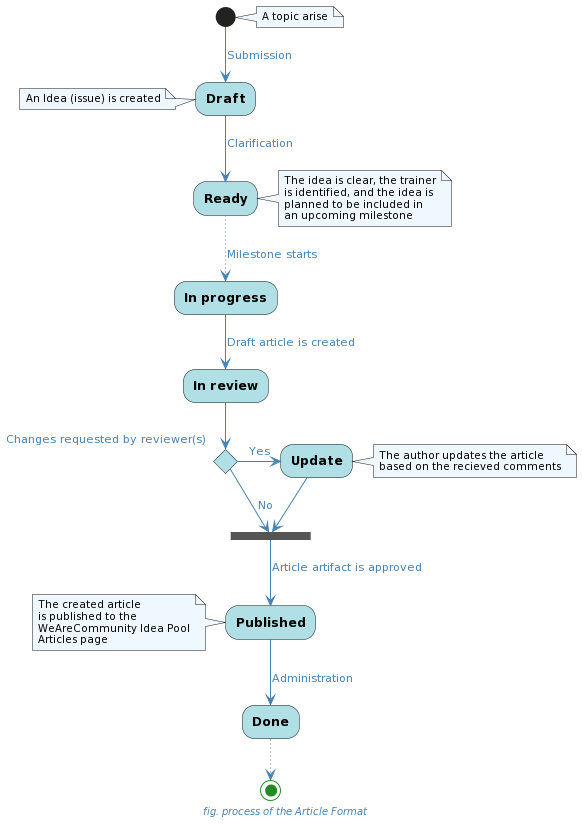

The diagram above was rendered by PlantUML. Its source (embedded in the PNG):
@startuml
skinparam defaultFontName Ubuntu Light
skinparam backgroundColor transparent

skinparam caption {
    FontColor SteelBlue
    FontStyle italic
    FontSize 10pt
}

skinparam activity {
    BackgroundColor PowderBlue
    StartColor ForestGreen
    EndColor ForestGreen
    FontStyle bold
}

skinparam arrow {
    Color SteelBlue
    FontColor SteelBlue
}

skinparam note {
    BackgroundColor AliceBlue
    FontSize 10
}

caption fig. process of the Article Format

note right
    A topic arise
end note

(*) -->[Submission] Draft

note left
    An Idea (issue) is created
end note

-->[Clarification] Ready

note right
    The idea is clear, the trainer
    is identified, and the idea is
    planned to be included in
    an upcoming milestone
end note

..>[Milestone starts] In progress

-->[Draft article is created] In review

if "Changes requested by reviewer(s)" then
    -right->[Yes] Update

    note right
        The author updates the article
        based on the recieved comments
    end note

    --> === B1 ===
else
    -->[No] === B1 ===
endif

-->[Article artifact is approved] Published

note left
    The created article 
    is published to the 
    WeAreCommunity Idea Pool
    Articles page
end note

-->[Administration] Done
..> (*)
@enduml